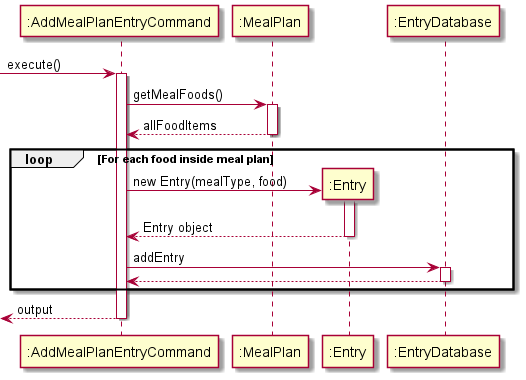

The diagram above was rendered by PlantUML. Its source (embedded in the PNG):
@startuml
'https://plantuml.com/sequence-diagram

-> ":AddMealPlanEntryCommand": execute()
activate ":AddMealPlanEntryCommand"
":AddMealPlanEntryCommand" -> ":MealPlan" : getMealFoods()
activate ":MealPlan"
return allFoodItems

loop For each food inside meal plan

    create ":Entry"
    ":AddMealPlanEntryCommand" -> ":Entry" : new Entry(mealType, food)
    activate ":Entry"
    return Entry object

    ":AddMealPlanEntryCommand" -> ":EntryDatabase" : addEntry
    activate ":EntryDatabase"
    return

end

return output

@enduml